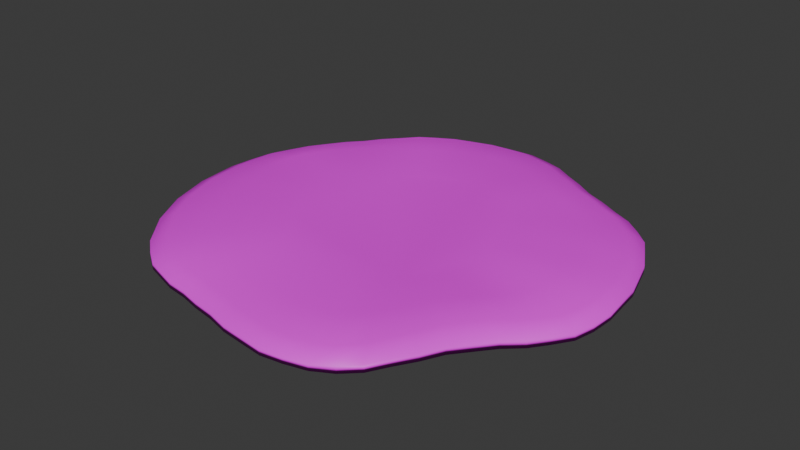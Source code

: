 # Source: dirty.blend  (saved by Blender 4.3.34; exported with 4.5.12 LTS)
import bpy
from mathutils import Matrix  # noqa: F401  (used for matrix-valued properties, if any)

bpy.ops.wm.read_factory_settings(use_empty=True)
scene = bpy.context.scene
scene.name = 'Scene'

# ---- collections
col_collection = bpy.data.collections.new('Collection'); scene.collection.children.link(col_collection)

# ---- images (referenced by path relative to the original .blend; pixels are not part of the script)
import os
ASSET_DIR = os.environ.get("B2B_ASSET_DIR", "")  # directory of the original .blend (textures are referenced by path, not embedded)
HERE = os.path.dirname(os.path.abspath(__file__))  # packed textures are extracted next to this script under _unpacked/

def load_image(name, relpath, width, height, colorspace="sRGB"):
    """Load a texture the original file referenced (path relative to the .blend, or extracted next to this script)."""
    p = next((c for c in (os.path.join(HERE, relpath), os.path.join(ASSET_DIR, relpath)) if relpath and os.path.exists(c)), "")
    if p:
        img = bpy.data.images.load(p, check_existing=True)
        img.name = name
    else:  # same state as the original file: an image datablock whose file is absent (Cycles renders it pink)
        img = bpy.data.images.new(name, width, height)
        img.source = "FILE"
        img.filepath = "//" + (relpath or name)
    img.colorspace_settings.name = colorspace
    return img
img_dirty_png = load_image('dirty.png', 'dirty.png', 1024, 1024, 'sRGB')

# ---- materials (node trees are filled in below, after node groups)
mat_material = bpy.data.materials.new('Material')
mat_material.alpha_threshold = 0.0
mat_material.roughness = 0.5
mat_material.line_color = (0.0, 0.0, 0.0, 1.0)

# ---- material node trees
mat_material.use_nodes = True; mat_material.node_tree.nodes.clear()
_N = mat_material.node_tree.nodes; _L = mat_material.node_tree.links
n0 = _N.new('ShaderNodeOutputMaterial'); n0.name = 'Material Output'; n0.location = (300, 300)
n1 = _N.new('ShaderNodeBsdfPrincipled'); n1.name = 'Principled BSDF'; n1.location = (10, 300)
n1.inputs[3].default_value = 1.45
n2 = _N.new('ShaderNodeTexImage'); n2.name = 'Image Texture'; n2.location = (-280, 280)
n2.image = img_dirty_png
_L.new(n1.outputs[0], n0.inputs[0])
_L.new(n2.outputs[0], n1.inputs[0])
n0.is_active_output = True

# ---- world
world_world = bpy.data.worlds.new('World'); scene.world = world_world
world_world.use_nodes = True; world_world.node_tree.nodes.clear()
_N = world_world.node_tree.nodes; _L = world_world.node_tree.links
n0 = _N.new('ShaderNodeOutputWorld'); n0.name = 'World Output'; n0.location = (300, 300)
n1 = _N.new('ShaderNodeBackground'); n1.name = 'Background'; n1.location = (10, 300)
n1.inputs[0].default_value = (0.05088, 0.05088, 0.05088, 1.0)
_L.new(n1.outputs[0], n0.inputs[0])
n0.is_active_output = True
world_world.color = (0.05088, 0.05088, 0.05088)
world_world.sun_shadow_jitter_overblur = 0.0

# ---- meshes
me_cylinder = bpy.data.meshes.new('Cylinder')
me_cylinder.from_pydata([(-2.733e-09, 0.4583, -0.3926), (-0.0006594, 0.9987, 1.006), (0.0894, 0.4495, -0.5892), (0.1777, 0.9472, 0.9664), (0.1754, 0.4234, -0.6809), (0.3443, 0.8499, 0.9266), (0.2546, 0.381, -0.6903), (0.5172, 0.7575, 0.9269), (0.324, 0.324, -0.6553), (0.6897, 0.6735, 0.9696), (0.381, 0.2546, -0.6238), (0.8308, 0.5543, 1.007), (0.4234, 0.1754, -0.5669), (0.9239, 0.3827, 1.0), (0.4495, 0.0894, -0.4859), (0.9808, 0.1951, 1.0), (0.4583, 2.059e-10, -0.3882), (1.0, 0.0, 1.041), (0.4495, -0.0894, -0.2616), (0.964, -0.1811, 1.229), (0.422, -0.1743, -0.1423), (0.8596, -0.3292, 1.235), (0.3782, -0.2522, -0.09151), (0.7401, -0.4796, 1.053), (0.3227, -0.3229, -0.1093), (0.6428, -0.6536, 0.9177), (0.2546, -0.381, -0.1792), (0.5388, -0.8175, 0.9967), (0.1754, -0.4234, -0.2925), (0.3827, -0.9239, 1.078), (0.0894, -0.4495, -0.4345), (0.1922, -0.9662, 1.038), (-0.0001992, -0.4572, -0.5805), (-0.01092, -0.9441, 1.023), (-0.08984, -0.4472, -0.695), (-0.2106, -0.9014, 1.02), (-0.1756, -0.4224, -0.7727), (-0.3936, -0.868, 1.012), (-0.2546, -0.381, -0.828), (-0.5584, -0.8169, 0.9917), (-0.324, -0.324, -0.8246), (-0.7071, -0.7071, 1.0), (-0.381, -0.2546, -0.8136), (-0.8315, -0.5556, 1.0), (-0.4234, -0.1754, -0.8099), (-0.9239, -0.3827, 1.0), (-0.4495, -0.0894, -0.8376), (-0.9808, -0.1951, 1.0), (-0.4583, 2.059e-10, -0.8184), (-1.0, 0.0, 1.0), (-0.4495, 0.0894, -0.7285), (-0.9698, 0.1868, 0.9302), (-0.4234, 0.1754, -0.5677), (-0.8774, 0.3477, 0.7851), (-0.381, 0.2546, -0.3564), (-0.7637, 0.5045, 0.6944), (-0.324, 0.324, -0.1424), (-0.6606, 0.6721, 0.7943), (-0.2546, 0.381, -0.01542), (-0.5446, 0.8232, 0.9452), (-0.1754, 0.4234, -0.03202), (-0.3827, 0.9239, 1.0), (-0.0894, 0.4495, -0.1636), (-0.1951, 0.9808, 1.0), (0.0447, 0.4539, -0.5021), (0.09053, 0.9769, 0.9943), (-0.001144, 0.9272, -0.01104), (0.1636, 0.8773, -0.03704), (0.1324, 0.4364, -0.6456), (0.2598, 0.8963, 0.9441), (0.3187, 0.7873, -0.1173), (0.215, 0.4022, -0.696), (0.4269, 0.7963, 0.9209), (0.4793, 0.7014, -0.1135), (0.2893, 0.3525, -0.672), (0.6023, 0.7133, 0.9457), (0.6394, 0.623, -0.02554), (0.3525, 0.2893, -0.6418), (0.7623, 0.6178, 0.9979), (0.7716, 0.5141, -0.001701), (0.4022, 0.215, -0.5979), (0.8777, 0.4691, 1.0), (0.8587, 0.3557, -0.02931), (0.4364, 0.1324, -0.5276), (0.9523, 0.2889, 1.0), (0.9115, 0.1813, -0.03489), (0.4539, 0.0447, -0.4366), (0.9904, 0.09755, 1.0), (0.9294, 2.988e-10, 0.04151), (0.4539, -0.0447, -0.3282), (0.988, -0.09556, 1.159), (0.8889, -0.1625, 0.1966), (0.4362, -0.1322, -0.1948), (0.9121, -0.2555, 1.255), (0.7865, -0.2957, 0.1179), (0.4, -0.2131, -0.1076), (0.7934, -0.399, 1.158), (0.6728, -0.4332, -0.1046), (0.3503, -0.2875, -0.09304), (0.685, -0.5612, 0.9597), (0.5851, -0.5972, -0.1738), (0.2891, -0.3524, -0.1383), (0.5911, -0.7359, 0.9267), (0.4937, -0.7539, -0.07415), (0.215, -0.4022, -0.2298), (0.4667, -0.8757, 1.084), (0.3557, -0.8587, 0.04434), (0.1324, -0.4364, -0.3596), (0.2885, -0.9503, 1.054), (0.1775, -0.8918, 0.02877), (0.04468, -0.4537, -0.5084), (0.09072, -0.9555, 1.027), (-0.01226, -0.8666, 0.03891), (-0.04504, -0.4521, -0.643), (-0.1119, -0.9171, 1.023), (-0.1983, -0.8246, 0.03652), (-0.1327, -0.4347, -0.7336), (-0.3032, -0.8791, 1.021), (-0.3679, -0.7959, 0.006925), (-0.215, -0.4021, -0.8083), (-0.4759, -0.8428, 1.002), (-0.5202, -0.7531, -0.03165), (-0.2893, -0.3525, -0.827), (-0.6317, -0.7672, 0.9916), (-0.6572, -0.6572, -0.0355), (-0.3525, -0.2893, -0.8193), (-0.7693, -0.6313, 1.0), (-0.7728, -0.5163, -0.0353), (-0.4022, -0.215, -0.8083), (-0.8777, -0.4691, 1.0), (-0.8587, -0.3557, -0.0353), (-0.4364, -0.1324, -0.8211), (-0.9523, -0.2889, 1.0), (-0.9115, -0.1813, -0.03496), (-0.4539, -0.0447, -0.8374), (-0.9904, -0.09755, 1.0), (-0.9294, 2.988e-10, -0.02658), (-0.4539, 0.0447, -0.7793), (-0.9893, 0.09675, 0.9806), (-0.8995, 0.1722, -0.1172), (-0.4364, 0.1324, -0.6551), (-0.9244, 0.2678, 0.8594), (-0.8133, 0.3215, -0.2652), (-0.4022, 0.215, -0.4634), (-0.816, 0.4227, 0.7179), (-0.7084, 0.4678, -0.2977), (-0.3525, 0.2893, -0.2431), (-0.7077, 0.5849, 0.7253), (-0.6118, 0.623, -0.1469), (-0.2893, 0.3525, -0.06221), (-0.6034, 0.7482, 0.8727), (-0.5043, 0.7637, -0.05795), (-0.215, 0.4022, -0.006986), (-0.4681, 0.8769, 0.9887), (-0.3557, 0.8587, -0.02442), (-0.1324, 0.4364, -0.08547), (-0.2889, 0.9523, 1.0), (-0.1813, 0.9115, -0.0353), (-0.0447, 0.4539, -0.2698), (-0.09755, 0.9904, 1.0), (-0.09066, 0.9205, -0.0353), (-0.2685, 0.8851, -0.03263), (-0.4343, 0.8144, -0.02646), (-0.5587, 0.6938, -0.09152), (-0.6563, 0.5426, -0.215), (-0.7571, 0.3918, -0.3186), (-0.857, 0.2474, -0.1929), (-0.9187, 0.08935, -0.05734), (-0.9205, -0.09066, -0.02916), (-0.8851, -0.2685, -0.0353), (-0.8157, -0.436, -0.0353), (-0.715, -0.5868, -0.0353), (-0.5877, -0.7103, -0.04003), (-0.444, -0.7747, -0.01311), (-0.2841, -0.8051, 0.02431), (-0.1063, -0.8405, 0.04529), (0.08264, -0.8795, 0.03321), (0.2676, -0.8804, 0.03349), (0.4306, -0.8112, 0.02249), (0.5396, -0.6758, -0.1444), (0.623, -0.5103, -0.1629), (0.7238, -0.3595, 0.005232), (0.838, -0.2293, 0.1821), (0.9151, -0.08618, 0.1521), (0.9205, 0.09066, -0.03266), (0.8851, 0.2685, -0.03129), (0.8157, 0.436, -0.02678), (0.7073, 0.5719, 0.003652), (0.5584, 0.6603, -0.06477), (0.3959, 0.7384, -0.1347), (0.2401, 0.8304, -0.07508), (0.08296, 0.9056, -0.008875), (0.138, 0.7276, -0.4502), (0.2699, 0.6624, -0.4842), (0.4019, 0.5919, -0.4328), (0.5288, 0.5187, -0.3498), (0.634, 0.4228, -0.3702), (0.7051, 0.2921, -0.4335), (0.7485, 0.1489, -0.4656), (0.7631, 4.477e-05, -0.3768), (0.7274, -0.1313, -0.2168), (0.6474, -0.2441, -0.2657), (0.5586, -0.3608, -0.404), (0.4819, -0.4917, -0.4246), (0.4029, -0.617, -0.3965), (0.292, -0.705, -0.366), (0.1453, -0.7303, -0.3689), (-0.009748, -0.7133, -0.3457), (-0.1617, -0.6829, -0.3794), (-0.3018, -0.6552, -0.4682), (-0.4276, -0.6163, -0.5302), (-0.5397, -0.5396, -0.5427), (-0.6346, -0.424, -0.5392), (-0.7051, -0.2921, -0.4877), (-0.7485, -0.1489, -0.466), (-0.7632, 1.643e-09, -0.5021), (-0.7415, 0.1436, -0.6547), (-0.6781, 0.2717, -0.7216), (-0.5971, 0.3957, -0.5686), (-0.5126, 0.5193, -0.3574), (-0.417, 0.6293, -0.2048), (-0.2921, 0.7051, -0.2055), (-0.1489, 0.7485, -0.3536), (-0.0006139, 0.762, -0.4382), (-0.07445, 0.7559, -0.4232), (-0.2205, 0.7268, -0.2645), (-0.3573, 0.6692, -0.1779), (-0.4653, 0.5747, -0.2559), (-0.5531, 0.4562, -0.4546), (-0.6358, 0.3324, -0.6583), (-0.7103, 0.2081, -0.7194), (-0.7551, 0.07386, -0.5702), (-0.7559, -0.07445, -0.4772), (-0.7268, -0.2205, -0.4671), (-0.6698, -0.358, -0.517), (-0.5871, -0.4818, -0.5416), (-0.4829, -0.5815, -0.542), (-0.3647, -0.636, -0.5071), (-0.2323, -0.6662, -0.4203), (-0.0863, -0.6952, -0.351), (0.06783, -0.722, -0.353), (0.2194, -0.7212, -0.3759), (0.3516, -0.6645, -0.3662), (0.4426, -0.5545, -0.4029), (0.5169, -0.4234, -0.4171), (0.5996, -0.2996, -0.3321), (0.6876, -0.1879, -0.2114), (0.7494, -0.06907, -0.2677), (0.7559, 0.07445, -0.464), (0.7268, 0.2205, -0.4435), (0.6698, 0.358, -0.4213), (0.5826, 0.4731, -0.3377), (0.4648, 0.5544, -0.3808), (0.3345, 0.6245, -0.4656), (0.2035, 0.6941, -0.4678), (0.0699, 0.7471, -0.4368), (-0.0006928, 0.9987, 0.507), (0.1775, 0.9468, 0.4669), (0.3439, 0.8492, 0.4137), (0.5168, 0.7568, 0.414), (0.6895, 0.6732, 0.4701), (0.8308, 0.5542, 0.509), (0.9239, 0.3827, 0.5), (0.9808, 0.1951, 0.5), (1.0, 0.0, 0.5431), (0.9631, -0.1804, 0.7263), (0.8576, -0.3276, 0.7174), (0.7374, -0.4774, 0.525), (0.6408, -0.652, 0.4016), (0.5379, -0.8168, 0.4899), (0.3827, -0.9239, 0.5777), (0.1921, -0.9655, 0.5408), (-0.01126, -0.9424, 0.5306), (-0.2111, -0.899, 0.5294), (-0.3939, -0.8663, 0.5199), (-0.5586, -0.8161, 0.4954), (-0.7071, -0.7071, 0.5), (-0.8315, -0.5556, 0.5), (-0.9239, -0.3827, 0.5), (-0.9808, -0.1951, 0.5), (-1.0, 0.0, 0.5), (-0.9696, 0.1867, 0.4382), (-0.8769, 0.3473, 0.2957), (-0.763, 0.504, 0.2067), (-0.6602, 0.6718, 0.3087), (-0.5444, 0.8231, 0.4528), (-0.3827, 0.9239, 0.5), (-0.1951, 0.9808, 0.5), (-0.09755, 0.9904, 0.5), (-0.2889, 0.9523, 0.5), (-0.468, 0.8768, 0.4915), (-0.6031, 0.748, 0.3845), (-0.7071, 0.5845, 0.2407), (-0.8155, 0.4223, 0.2275), (-0.9241, 0.2676, 0.3702), (-0.9893, 0.09671, 0.4839), (-0.9904, -0.09755, 0.5), (-0.9523, -0.2889, 0.5), (-0.8777, -0.4691, 0.5), (-0.7693, -0.6313, 0.5), (-0.6318, -0.767, 0.4932), (-0.4762, -0.8415, 0.5075), (-0.3036, -0.8769, 0.5296), (-0.1123, -0.915, 0.5312), (0.09048, -0.9542, 0.5322), (0.2884, -0.95, 0.5546), (0.4664, -0.8754, 0.5814), (0.5897, -0.7347, 0.4161), (0.6825, -0.5592, 0.4362), (0.7909, -0.397, 0.6319), (0.9107, -0.2543, 0.7456), (0.9877, -0.09531, 0.6603), (0.9904, 0.09755, 0.5), (0.9523, 0.2889, 0.5), (0.8777, 0.4691, 0.5), (0.7622, 0.6176, 0.5005), (0.602, 0.7127, 0.4405), (0.4265, 0.7954, 0.4024), (0.2595, 0.8958, 0.4389), (0.09042, 0.9766, 0.4969)], [], [(319, 65, 3, 257), (318, 69, 5, 258), (317, 72, 7, 259), (316, 75, 9, 260), (315, 78, 11, 261), (314, 81, 13, 262), (313, 84, 15, 263), (312, 87, 17, 264), (311, 90, 19, 265), (310, 93, 21, 266), (309, 96, 23, 267), (308, 99, 25, 268), (307, 102, 27, 269), (306, 105, 29, 270), (305, 108, 31, 271), (304, 111, 33, 272), (303, 114, 35, 273), (302, 117, 37, 274), (301, 120, 39, 275), (300, 123, 41, 276), (299, 126, 43, 277), (298, 129, 45, 278), (297, 132, 47, 279), (296, 135, 49, 280), (295, 138, 51, 281), (294, 141, 53, 282), (293, 144, 55, 283), (292, 147, 57, 284), (291, 150, 59, 285), (290, 153, 61, 286), (3, 65, 1, 159, 63, 156, 61, 153, 59, 150, 57, 147, 55, 144, 53, 141, 51, 138, 49, 135, 47, 132, 45, 129, 43, 126, 41, 123, 39, 120, 37, 117, 35, 114, 33, 111, 31, 108, 29, 105, 27, 102, 25, 99, 23, 96, 21, 93, 19, 90, 17, 87, 15, 84, 13, 81, 11, 78, 9, 75, 7, 72, 5, 69), (289, 156, 63, 287), (288, 159, 1, 256), (0, 64, 2, 68, 4, 71, 6, 74, 8, 77, 10, 80, 12, 83, 14, 86, 16, 89, 18, 92, 20, 95, 22, 98, 24, 101, 26, 104, 28, 107, 30, 110, 32, 113, 34, 116, 36, 119, 38, 122, 40, 125, 42, 128, 44, 131, 46, 134, 48, 137, 50, 140, 52, 143, 54, 146, 56, 149, 58, 152, 60, 155, 62, 158), (224, 160, 66, 223), (222, 157, 160, 224), (287, 63, 159, 288), (225, 161, 157, 222), (221, 154, 161, 225), (286, 61, 156, 289), (226, 162, 154, 221), (220, 151, 162, 226), (285, 59, 153, 290), (227, 163, 151, 220), (219, 148, 163, 227), (284, 57, 150, 291), (228, 164, 148, 219), (218, 145, 164, 228), (283, 55, 147, 292), (229, 165, 145, 218), (217, 142, 165, 229), (282, 53, 144, 293), (230, 166, 142, 217), (216, 139, 166, 230), (281, 51, 141, 294), (231, 167, 139, 216), (215, 136, 167, 231), (280, 49, 138, 295), (232, 168, 136, 215), (214, 133, 168, 232), (279, 47, 135, 296), (233, 169, 133, 214), (213, 130, 169, 233), (278, 45, 132, 297), (234, 170, 130, 213), (212, 127, 170, 234), (277, 43, 129, 298), (235, 171, 127, 212), (211, 124, 171, 235), (276, 41, 126, 299), (236, 172, 124, 211), (210, 121, 172, 236), (275, 39, 123, 300), (237, 173, 121, 210), (209, 118, 173, 237), (274, 37, 120, 301), (238, 174, 118, 209), (208, 115, 174, 238), (273, 35, 117, 302), (239, 175, 115, 208), (207, 112, 175, 239), (272, 33, 114, 303), (240, 176, 112, 207), (206, 109, 176, 240), (271, 31, 111, 304), (241, 177, 109, 206), (205, 106, 177, 241), (270, 29, 108, 305), (242, 178, 106, 205), (204, 103, 178, 242), (269, 27, 105, 306), (243, 179, 103, 204), (203, 100, 179, 243), (268, 25, 102, 307), (244, 180, 100, 203), (202, 97, 180, 244), (267, 23, 99, 308), (245, 181, 97, 202), (201, 94, 181, 245), (266, 21, 96, 309), (246, 182, 94, 201), (200, 91, 182, 246), (265, 19, 93, 310), (247, 183, 91, 200), (199, 88, 183, 247), (264, 17, 90, 311), (248, 184, 88, 199), (198, 85, 184, 248), (263, 15, 87, 312), (249, 185, 85, 198), (197, 82, 185, 249), (262, 13, 84, 313), (250, 186, 82, 197), (196, 79, 186, 250), (261, 11, 81, 314), (251, 187, 79, 196), (195, 76, 187, 251), (260, 9, 78, 315), (252, 188, 76, 195), (194, 73, 188, 252), (259, 7, 75, 316), (253, 189, 73, 194), (193, 70, 189, 253), (258, 5, 72, 317), (254, 190, 70, 193), (192, 67, 190, 254), (257, 3, 69, 318), (255, 191, 67, 192), (223, 66, 191, 255), (256, 1, 65, 319), (0, 223, 255, 64), (64, 255, 192, 2), (2, 192, 254, 68), (68, 254, 193, 4), (4, 193, 253, 71), (71, 253, 194, 6), (6, 194, 252, 74), (74, 252, 195, 8), (8, 195, 251, 77), (77, 251, 196, 10), (10, 196, 250, 80), (80, 250, 197, 12), (12, 197, 249, 83), (83, 249, 198, 14), (14, 198, 248, 86), (86, 248, 199, 16), (16, 199, 247, 89), (89, 247, 200, 18), (18, 200, 246, 92), (92, 246, 201, 20), (20, 201, 245, 95), (95, 245, 202, 22), (22, 202, 244, 98), (98, 244, 203, 24), (24, 203, 243, 101), (101, 243, 204, 26), (26, 204, 242, 104), (104, 242, 205, 28), (28, 205, 241, 107), (107, 241, 206, 30), (30, 206, 240, 110), (110, 240, 207, 32), (32, 207, 239, 113), (113, 239, 208, 34), (34, 208, 238, 116), (116, 238, 209, 36), (36, 209, 237, 119), (119, 237, 210, 38), (38, 210, 236, 122), (122, 236, 211, 40), (40, 211, 235, 125), (125, 235, 212, 42), (42, 212, 234, 128), (128, 234, 213, 44), (44, 213, 233, 131), (131, 233, 214, 46), (46, 214, 232, 134), (134, 232, 215, 48), (48, 215, 231, 137), (137, 231, 216, 50), (50, 216, 230, 140), (140, 230, 217, 52), (52, 217, 229, 143), (143, 229, 218, 54), (54, 218, 228, 146), (146, 228, 219, 56), (56, 219, 227, 149), (149, 227, 220, 58), (58, 220, 226, 152), (152, 226, 221, 60), (60, 221, 225, 155), (155, 225, 222, 62), (62, 222, 224, 158), (158, 224, 223, 0), (66, 256, 319, 191), (67, 257, 318, 190), (70, 258, 317, 189), (73, 259, 316, 188), (76, 260, 315, 187), (79, 261, 314, 186), (82, 262, 313, 185), (85, 263, 312, 184), (88, 264, 311, 183), (91, 265, 310, 182), (94, 266, 309, 181), (97, 267, 308, 180), (100, 268, 307, 179), (103, 269, 306, 178), (106, 270, 305, 177), (109, 271, 304, 176), (112, 272, 303, 175), (115, 273, 302, 174), (118, 274, 301, 173), (121, 275, 300, 172), (124, 276, 299, 171), (127, 277, 298, 170), (130, 278, 297, 169), (133, 279, 296, 168), (136, 280, 295, 167), (139, 281, 294, 166), (142, 282, 293, 165), (145, 283, 292, 164), (148, 284, 291, 163), (151, 285, 290, 162), (154, 286, 289, 161), (157, 287, 288, 160), (160, 288, 256, 66), (161, 289, 287, 157), (162, 290, 286, 154), (163, 291, 285, 151), (164, 292, 284, 148), (165, 293, 283, 145), (166, 294, 282, 142), (167, 295, 281, 139), (168, 296, 280, 136), (169, 297, 279, 133), (170, 298, 278, 130), (171, 299, 277, 127), (172, 300, 276, 124), (173, 301, 275, 121), (174, 302, 274, 118), (175, 303, 273, 115), (176, 304, 272, 112), (177, 305, 271, 109), (178, 306, 270, 106), (179, 307, 269, 103), (180, 308, 268, 100), (181, 309, 267, 97), (182, 310, 266, 94), (183, 311, 265, 91), (184, 312, 264, 88), (185, 313, 263, 85), (186, 314, 262, 82), (187, 315, 261, 79), (188, 316, 260, 76), (189, 317, 259, 73), (190, 318, 258, 70), (191, 319, 257, 67)])
me_cylinder.polygons.foreach_set('use_smooth', [True] * 258)
_uv = me_cylinder.uv_layers.new(name='UVMap')
_uv.uv.foreach_set('vector', [0.761, 0.9762, 0.761, 0.9763, 0.7782, 0.9703, 0.7781, 0.9703, 0.7943, 0.96, 0.7943, 0.9602, 0.811, 0.9509, 0.8109, 0.9507, 0.8271, 0.94, 0.8272, 0.9401, 0.845, 0.9324, 0.8449, 0.9322, 0.8616, 0.9234, 0.8617, 0.9235, 0.8789, 0.9156, 0.8789, 0.9155, 0.8931, 0.9044, 0.8932, 0.9044, 0.9067, 0.8917, 0.9066, 0.8917, 0.9159, 0.8746, 0.9159, 0.8746, 0.925, 0.8573, 0.925, 0.8573, 0.9306, 0.8386, 0.9306, 0.8386, 0.9361, 0.8198, 0.9361, 0.8198, 0.938, 0.8002, 0.938, 0.8002, 0.9399, 0.7807, 0.9399, 0.7807, 0.9375, 0.7616, 0.9376, 0.7616, 0.9328, 0.7445, 0.9327, 0.7446, 0.9224, 0.7298, 0.9226, 0.7296, 0.9123, 0.7148, 0.9119, 0.7151, 0.8988, 0.7012, 0.8993, 0.7008, 0.8888, 0.6847, 0.8883, 0.6852, 0.8775, 0.6688, 0.878, 0.6684, 0.8697, 0.6499, 0.8693, 0.6502, 0.8592, 0.6336, 0.8595, 0.6334, 0.8492, 0.6171, 0.849, 0.6172, 0.835, 0.6055, 0.835, 0.6054, 0.8185, 0.5958, 0.8185, 0.5958, 0.8, 0.5905, 0.8, 0.5905, 0.7811, 0.5873, 0.781, 0.5874, 0.761, 0.5897, 0.7611, 0.5894, 0.7411, 0.5917, 0.741, 0.5921, 0.7212, 0.5976, 0.7212, 0.5971, 0.7018, 0.6003, 0.7017, 0.6007, 0.6835, 0.6052, 0.6836, 0.6047, 0.6658, 0.607, 0.6658, 0.6073, 0.6496, 0.6123, 0.6496, 0.612, 0.6334, 0.6172, 0.6334, 0.6173, 0.619, 0.6272, 0.619, 0.6271, 0.6042, 0.6392, 0.6042, 0.6392, 0.5919, 0.6543, 0.5919, 0.6543, 0.5797, 0.6695, 0.5797, 0.6695, 0.5706, 0.6868, 0.5706, 0.6868, 0.5615, 0.7041, 0.5615, 0.7041, 0.5559, 0.7229, 0.5559, 0.7229, 0.5503, 0.7417, 0.5503, 0.7417, 0.5484, 0.7612, 0.5484, 0.7612, 0.5466, 0.7807, 0.5466, 0.7807, 0.5487, 0.8001, 0.5487, 0.8001, 0.5525, 0.8181, 0.5525, 0.8181, 0.5615, 0.8343, 0.5614, 0.8343, 0.5707, 0.8503, 0.5708, 0.8503, 0.5829, 0.8653, 0.5827, 0.8653, 0.593, 0.8817, 0.5932, 0.8816, 0.6042, 0.8977, 0.6041, 0.8978, 0.6133, 0.9153, 0.6134, 0.9152, 0.6246, 0.9305, 0.6246, 0.9305, 0.6361, 0.9455, 0.6362, 0.9455, 0.6512, 0.9563, 0.6512, 0.9563, 0.668, 0.9657, 0.668, 0.9657, 0.7782, 0.9703, 0.761, 0.9763, 0.7431, 0.9807, 0.7241, 0.979, 0.7049, 0.9771, 0.6864, 0.9714, 0.668, 0.9657, 0.6512, 0.9563, 0.6361, 0.9455, 0.6246, 0.9305, 0.6133, 0.9153, 0.6041, 0.8978, 0.593, 0.8817, 0.5827, 0.8653, 0.5707, 0.8503, 0.5614, 0.8343, 0.5525, 0.8181, 0.5487, 0.8001, 0.5466, 0.7807, 0.5484, 0.7612, 0.5503, 0.7417, 0.5559, 0.7229, 0.5615, 0.7041, 0.5706, 0.6868, 0.5797, 0.6695, 0.5919, 0.6543, 0.6042, 0.6392, 0.619, 0.6271, 0.6334, 0.6172, 0.6496, 0.612, 0.6658, 0.607, 0.6836, 0.6047, 0.7018, 0.6003, 0.7212, 0.5971, 0.7411, 0.5917, 0.7611, 0.5894, 0.7811, 0.5873, 0.8, 0.5905, 0.8185, 0.5958, 0.835, 0.6054, 0.8492, 0.6171, 0.8595, 0.6334, 0.8697, 0.6499, 0.878, 0.6684, 0.8888, 0.6847, 0.8993, 0.7008, 0.9123, 0.7148, 0.9226, 0.7296, 0.9328, 0.7445, 0.9376, 0.7616, 0.9399, 0.7807, 0.938, 0.8002, 0.9361, 0.8198, 0.9306, 0.8386, 0.925, 0.8573, 0.9159, 0.8746, 0.9067, 0.8917, 0.8932, 0.9044, 0.8789, 0.9156, 0.8617, 0.9235, 0.845, 0.9324, 0.8272, 0.9401, 0.811, 0.9509, 0.7943, 0.9602, 0.6864, 0.9714, 0.6864, 0.9714, 0.7049, 0.9771, 0.7049, 0.9771, 0.7241, 0.979, 0.7241, 0.979, 0.7431, 0.9807, 0.7431, 0.9806, 0.7432, 0.8725, 0.752, 0.8716, 0.7608, 0.8707, 0.7693, 0.8681, 0.7777, 0.8655, 0.7855, 0.8612, 0.7933, 0.857, 0.8001, 0.8513, 0.807, 0.8456, 0.8126, 0.8386, 0.8182, 0.8317, 0.8224, 0.8238, 0.8265, 0.8158, 0.8291, 0.8072, 0.8316, 0.7986, 0.8325, 0.7897, 0.8334, 0.7807, 0.8325, 0.7718, 0.8316, 0.7628, 0.829, 0.7543, 0.8263, 0.7458, 0.8219, 0.7381, 0.8176, 0.7302, 0.8121, 0.7232, 0.8067, 0.7161, 0.8001, 0.7102, 0.7933, 0.7044, 0.7855, 0.7002, 0.7777, 0.696, 0.7693, 0.6934, 0.7608, 0.6907, 0.752, 0.6899, 0.7432, 0.6892, 0.7344, 0.6902, 0.7256, 0.6912, 0.7171, 0.6937, 0.7087, 0.6962, 0.701, 0.7002, 0.6932, 0.7044, 0.6863, 0.7101, 0.6795, 0.7158, 0.6739, 0.7228, 0.6683, 0.7298, 0.6641, 0.7377, 0.66, 0.7456, 0.6574, 0.7542, 0.6548, 0.7628, 0.654, 0.7718, 0.6531, 0.7807, 0.654, 0.7897, 0.6548, 0.7986, 0.6574, 0.8072, 0.66, 0.8158, 0.6641, 0.8238, 0.6683, 0.8317, 0.6739, 0.8386, 0.6795, 0.8456, 0.6863, 0.8513, 0.6932, 0.857, 0.701, 0.8612, 0.7088, 0.8655, 0.7172, 0.8681, 0.7257, 0.8707, 0.7345, 0.8716, 0.7286, 0.932, 0.7254, 0.965, 0.743, 0.9663, 0.7431, 0.9333, 0.714, 0.9306, 0.7076, 0.9632, 0.7254, 0.965, 0.7286, 0.932, 0.7049, 0.9771, 0.7049, 0.9771, 0.7241, 0.979, 0.7241, 0.979, 0.6999, 0.9262, 0.6904, 0.9579, 0.7076, 0.9632, 0.714, 0.9306, 0.6858, 0.9219, 0.6733, 0.9526, 0.6904, 0.9579, 0.6999, 0.9262, 0.668, 0.9657, 0.668, 0.9657, 0.6864, 0.9714, 0.6864, 0.9714, 0.673, 0.9147, 0.6578, 0.9438, 0.6733, 0.9526, 0.6858, 0.9219, 0.6612, 0.9067, 0.6441, 0.9336, 0.6578, 0.9438, 0.673, 0.9147, 0.6362, 0.9455, 0.6361, 0.9455, 0.6512, 0.9563, 0.6512, 0.9563, 0.6517, 0.8958, 0.6334, 0.9196, 0.6441, 0.9336, 0.6612, 0.9067, 0.6424, 0.8847, 0.6229, 0.9054, 0.6334, 0.9196, 0.6517, 0.8958, 0.6134, 0.9152, 0.6133, 0.9153, 0.6246, 0.9305, 0.6246, 0.9305, 0.6345, 0.872, 0.6142, 0.8893, 0.6229, 0.9054, 0.6424, 0.8847, 0.6258, 0.8599, 0.6039, 0.8744, 0.6142, 0.8893, 0.6345, 0.872, 0.5932, 0.8816, 0.593, 0.8817, 0.6041, 0.8978, 0.6042, 0.8977, 0.6182, 0.8473, 0.5943, 0.8592, 0.6039, 0.8744, 0.6258, 0.8599, 0.6099, 0.8351, 0.5833, 0.8451, 0.5943, 0.8592, 0.6182, 0.8473, 0.5708, 0.8503, 0.5707, 0.8503, 0.5827, 0.8653, 0.5829, 0.8653, 0.6035, 0.8224, 0.5747, 0.8302, 0.5833, 0.8451, 0.6099, 0.8351, 0.5974, 0.8095, 0.5663, 0.8152, 0.5747, 0.8302, 0.6035, 0.8224, 0.5525, 0.8181, 0.5525, 0.8181, 0.5614, 0.8343, 0.5615, 0.8343, 0.5947, 0.7955, 0.5625, 0.7986, 0.5663, 0.8152, 0.5974, 0.8095, 0.5931, 0.7807, 0.5604, 0.7807, 0.5625, 0.7986, 0.5947, 0.7955, 0.5466, 0.7807, 0.5466, 0.7807, 0.5487, 0.8001, 0.5487, 0.8001, 0.5946, 0.7658, 0.5622, 0.7626, 0.5604, 0.7807, 0.5931, 0.7807, 0.596, 0.7509, 0.564, 0.7444, 0.5622, 0.7626, 0.5946, 0.7658, 0.5503, 0.7417, 0.5503, 0.7417, 0.5484, 0.7612, 0.5484, 0.7612, 0.6003, 0.7366, 0.5692, 0.727, 0.564, 0.7444, 0.596, 0.7509, 0.6046, 0.7223, 0.5744, 0.7095, 0.5692, 0.727, 0.6003, 0.7366, 0.5615, 0.7041, 0.5615, 0.7041, 0.5559, 0.7229, 0.5559, 0.7229, 0.6115, 0.709, 0.5828, 0.6934, 0.5744, 0.7095, 0.6046, 0.7223, 0.6184, 0.6958, 0.5913, 0.6774, 0.5828, 0.6934, 0.6115, 0.709, 0.5797, 0.6695, 0.5797, 0.6695, 0.5706, 0.6868, 0.5706, 0.6868, 0.6278, 0.6843, 0.6026, 0.6633, 0.5913, 0.6774, 0.6184, 0.6958, 0.6371, 0.6727, 0.614, 0.6492, 0.6026, 0.6633, 0.6278, 0.6843, 0.6042, 0.6392, 0.6042, 0.6392, 0.5919, 0.6543, 0.5919, 0.6543, 0.6483, 0.6643, 0.6277, 0.6385, 0.614, 0.6492, 0.6371, 0.6727, 0.6591, 0.6573, 0.6409, 0.63, 0.6277, 0.6385, 0.6483, 0.6643, 0.6334, 0.6173, 0.6334, 0.6172, 0.619, 0.6271, 0.619, 0.6272, 0.6715, 0.6534, 0.6559, 0.6256, 0.6409, 0.63, 0.6591, 0.6573, 0.6839, 0.6495, 0.6709, 0.6214, 0.6559, 0.6256, 0.6715, 0.6534, 0.6658, 0.6073, 0.6658, 0.607, 0.6496, 0.612, 0.6496, 0.6123, 0.6975, 0.6474, 0.6874, 0.6195, 0.6709, 0.6214, 0.6839, 0.6495, 0.7114, 0.644, 0.7042, 0.6156, 0.6874, 0.6195, 0.6975, 0.6474, 0.7017, 0.6007, 0.7018, 0.6003, 0.6836, 0.6047, 0.6835, 0.6052, 0.7263, 0.6415, 0.7223, 0.6125, 0.7042, 0.6156, 0.7114, 0.644, 0.7413, 0.6379, 0.7408, 0.6072, 0.7223, 0.6125, 0.7263, 0.6415, 0.741, 0.5921, 0.7411, 0.5917, 0.7212, 0.5971, 0.7212, 0.5976, 0.7566, 0.6362, 0.7595, 0.6047, 0.7408, 0.6072, 0.7413, 0.6379, 0.7718, 0.6345, 0.7781, 0.6022, 0.7595, 0.6047, 0.7566, 0.6362, 0.781, 0.5874, 0.7811, 0.5873, 0.7611, 0.5894, 0.761, 0.5897, 0.7864, 0.6363, 0.7959, 0.6045, 0.7781, 0.6022, 0.7718, 0.6345, 0.8007, 0.6396, 0.8132, 0.6088, 0.7959, 0.6045, 0.7864, 0.6363, 0.8185, 0.5958, 0.8185, 0.5958, 0.8, 0.5905, 0.8, 0.5905, 0.8124, 0.6477, 0.8279, 0.6183, 0.8132, 0.6088, 0.8007, 0.6396, 0.8225, 0.6572, 0.8403, 0.6298, 0.8279, 0.6183, 0.8124, 0.6477, 0.849, 0.6172, 0.8492, 0.6171, 0.835, 0.6054, 0.835, 0.6055, 0.8303, 0.6697, 0.8494, 0.6454, 0.8403, 0.6298, 0.8225, 0.6572, 0.838, 0.6823, 0.8583, 0.6612, 0.8494, 0.6454, 0.8303, 0.6697, 0.8693, 0.6502, 0.8697, 0.6499, 0.8595, 0.6334, 0.8592, 0.6336, 0.8449, 0.696, 0.8658, 0.6786, 0.8583, 0.6612, 0.838, 0.6823, 0.8531, 0.7085, 0.8756, 0.694, 0.8658, 0.6786, 0.8449, 0.696, 0.8883, 0.6852, 0.8888, 0.6847, 0.878, 0.6684, 0.8775, 0.6688, 0.8612, 0.7207, 0.8856, 0.7087, 0.8756, 0.694, 0.8531, 0.7085, 0.8706, 0.7319, 0.8979, 0.7215, 0.8856, 0.7087, 0.8612, 0.7207, 0.9119, 0.7151, 0.9123, 0.7148, 0.8993, 0.7008, 0.8988, 0.7012, 0.8785, 0.7431, 0.9081, 0.7348, 0.8979, 0.7215, 0.8706, 0.7319, 0.8863, 0.7544, 0.9181, 0.7482, 0.9081, 0.7348, 0.8785, 0.7431, 0.9327, 0.7446, 0.9328, 0.7445, 0.9226, 0.7296, 0.9224, 0.7298, 0.8906, 0.7669, 0.9232, 0.7635, 0.9181, 0.7482, 0.8863, 0.7544, 0.8933, 0.7807, 0.926, 0.7807, 0.9232, 0.7635, 0.8906, 0.7669, 0.9399, 0.7807, 0.9399, 0.7807, 0.9376, 0.7616, 0.9375, 0.7616, 0.8919, 0.7956, 0.9243, 0.7989, 0.926, 0.7807, 0.8933, 0.7807, 0.8905, 0.8105, 0.9225, 0.817, 0.9243, 0.7989, 0.8919, 0.7956, 0.9361, 0.8198, 0.9361, 0.8198, 0.938, 0.8002, 0.938, 0.8002, 0.8862, 0.8249, 0.9173, 0.8345, 0.9225, 0.817, 0.8905, 0.8105, 0.8819, 0.8392, 0.9121, 0.8519, 0.9173, 0.8345, 0.8862, 0.8249, 0.925, 0.8573, 0.925, 0.8573, 0.9306, 0.8386, 0.9306, 0.8386, 0.875, 0.8524, 0.9037, 0.868, 0.9121, 0.8519, 0.8819, 0.8392, 0.8679, 0.8654, 0.895, 0.8836, 0.9037, 0.868, 0.875, 0.8524, 0.9066, 0.8917, 0.9067, 0.8917, 0.9159, 0.8746, 0.9159, 0.8746, 0.8578, 0.8754, 0.8824, 0.8952, 0.895, 0.8836, 0.8679, 0.8654, 0.8472, 0.8846, 0.869, 0.9054, 0.8824, 0.8952, 0.8578, 0.8754, 0.8789, 0.9155, 0.8789, 0.9156, 0.8932, 0.9044, 0.8931, 0.9044, 0.8347, 0.8917, 0.8531, 0.9129, 0.869, 0.9054, 0.8472, 0.8846, 0.8223, 0.8992, 0.8375, 0.9211, 0.8531, 0.9129, 0.8347, 0.8917, 0.8449, 0.9322, 0.845, 0.9324, 0.8617, 0.9235, 0.8616, 0.9234, 0.809, 0.9057, 0.8211, 0.9285, 0.8375, 0.9211, 0.8223, 0.8992, 0.7963, 0.9133, 0.8059, 0.9383, 0.8211, 0.9285, 0.809, 0.9057, 0.8109, 0.9507, 0.811, 0.9509, 0.8272, 0.9401, 0.8271, 0.94, 0.7833, 0.9197, 0.7905, 0.947, 0.8059, 0.9383, 0.7963, 0.9133, 0.7704, 0.9264, 0.7754, 0.9564, 0.7905, 0.947, 0.7833, 0.9197, 0.7781, 0.9703, 0.7782, 0.9703, 0.7943, 0.9602, 0.7943, 0.96, 0.757, 0.9303, 0.7596, 0.962, 0.7754, 0.9564, 0.7704, 0.9264, 0.7431, 0.9333, 0.743, 0.9663, 0.7596, 0.962, 0.757, 0.9303, 0.7431, 0.9806, 0.7431, 0.9807, 0.761, 0.9763, 0.761, 0.9762, 0.7432, 0.8725, 0.7431, 0.9333, 0.757, 0.9303, 0.752, 0.8716, 0.752, 0.8716, 0.757, 0.9303, 0.7704, 0.9264, 0.7608, 0.8707, 0.7608, 0.8707, 0.7704, 0.9264, 0.7833, 0.9197, 0.7693, 0.8681, 0.7693, 0.8681, 0.7833, 0.9197, 0.7963, 0.9133, 0.7777, 0.8655, 0.7777, 0.8655, 0.7963, 0.9133, 0.809, 0.9057, 0.7855, 0.8612, 0.7855, 0.8612, 0.809, 0.9057, 0.8223, 0.8992, 0.7933, 0.857, 0.7933, 0.857, 0.8223, 0.8992, 0.8347, 0.8917, 0.8001, 0.8513, 0.8001, 0.8513, 0.8347, 0.8917, 0.8472, 0.8846, 0.807, 0.8456, 0.807, 0.8456, 0.8472, 0.8846, 0.8578, 0.8754, 0.8126, 0.8386, 0.8126, 0.8386, 0.8578, 0.8754, 0.8679, 0.8654, 0.8182, 0.8317, 0.8182, 0.8317, 0.8679, 0.8654, 0.875, 0.8524, 0.8224, 0.8238, 0.8224, 0.8238, 0.875, 0.8524, 0.8819, 0.8392, 0.8265, 0.8158, 0.8265, 0.8158, 0.8819, 0.8392, 0.8862, 0.8249, 0.8291, 0.8072, 0.8291, 0.8072, 0.8862, 0.8249, 0.8905, 0.8105, 0.8316, 0.7986, 0.8316, 0.7986, 0.8905, 0.8105, 0.8919, 0.7956, 0.8325, 0.7897, 0.8325, 0.7897, 0.8919, 0.7956, 0.8933, 0.7807, 0.8334, 0.7807, 0.8334, 0.7807, 0.8933, 0.7807, 0.8906, 0.7669, 0.8325, 0.7718, 0.8325, 0.7718, 0.8906, 0.7669, 0.8863, 0.7544, 0.8316, 0.7628, 0.8316, 0.7628, 0.8863, 0.7544, 0.8785, 0.7431, 0.829, 0.7543, 0.829, 0.7543, 0.8785, 0.7431, 0.8706, 0.7319, 0.8263, 0.7458, 0.8263, 0.7458, 0.8706, 0.7319, 0.8612, 0.7207, 0.8219, 0.7381, 0.8219, 0.7381, 0.8612, 0.7207, 0.8531, 0.7085, 0.8176, 0.7302, 0.8176, 0.7302, 0.8531, 0.7085, 0.8449, 0.696, 0.8121, 0.7232, 0.8121, 0.7232, 0.8449, 0.696, 0.838, 0.6823, 0.8067, 0.7161, 0.8067, 0.7161, 0.838, 0.6823, 0.8303, 0.6697, 0.8001, 0.7102, 0.8001, 0.7102, 0.8303, 0.6697, 0.8225, 0.6572, 0.7933, 0.7044, 0.7933, 0.7044, 0.8225, 0.6572, 0.8124, 0.6477, 0.7855, 0.7002, 0.7855, 0.7002, 0.8124, 0.6477, 0.8007, 0.6396, 0.7777, 0.696, 0.7777, 0.696, 0.8007, 0.6396, 0.7864, 0.6363, 0.7693, 0.6934, 0.7693, 0.6934, 0.7864, 0.6363, 0.7718, 0.6345, 0.7608, 0.6907, 0.7608, 0.6907, 0.7718, 0.6345, 0.7566, 0.6362, 0.752, 0.6899, 0.752, 0.6899, 0.7566, 0.6362, 0.7413, 0.6379, 0.7432, 0.6892, 0.7432, 0.6892, 0.7413, 0.6379, 0.7263, 0.6415, 0.7344, 0.6902, 0.7344, 0.6902, 0.7263, 0.6415, 0.7114, 0.644, 0.7256, 0.6912, 0.7256, 0.6912, 0.7114, 0.644, 0.6975, 0.6474, 0.7171, 0.6937, 0.7171, 0.6937, 0.6975, 0.6474, 0.6839, 0.6495, 0.7087, 0.6962, 0.7087, 0.6962, 0.6839, 0.6495, 0.6715, 0.6534, 0.701, 0.7002, 0.701, 0.7002, 0.6715, 0.6534, 0.6591, 0.6573, 0.6932, 0.7044, 0.6932, 0.7044, 0.6591, 0.6573, 0.6483, 0.6643, 0.6863, 0.7101, 0.6863, 0.7101, 0.6483, 0.6643, 0.6371, 0.6727, 0.6795, 0.7158, 0.6795, 0.7158, 0.6371, 0.6727, 0.6278, 0.6843, 0.6739, 0.7228, 0.6739, 0.7228, 0.6278, 0.6843, 0.6184, 0.6958, 0.6683, 0.7298, 0.6683, 0.7298, 0.6184, 0.6958, 0.6115, 0.709, 0.6641, 0.7377, 0.6641, 0.7377, 0.6115, 0.709, 0.6046, 0.7223, 0.66, 0.7456, 0.66, 0.7456, 0.6046, 0.7223, 0.6003, 0.7366, 0.6574, 0.7542, 0.6574, 0.7542, 0.6003, 0.7366, 0.596, 0.7509, 0.6548, 0.7628, 0.6548, 0.7628, 0.596, 0.7509, 0.5946, 0.7658, 0.654, 0.7718, 0.654, 0.7718, 0.5946, 0.7658, 0.5931, 0.7807, 0.6531, 0.7807, 0.6531, 0.7807, 0.5931, 0.7807, 0.5947, 0.7955, 0.654, 0.7897, 0.654, 0.7897, 0.5947, 0.7955, 0.5974, 0.8095, 0.6548, 0.7986, 0.6548, 0.7986, 0.5974, 0.8095, 0.6035, 0.8224, 0.6574, 0.8072, 0.6574, 0.8072, 0.6035, 0.8224, 0.6099, 0.8351, 0.66, 0.8158, 0.66, 0.8158, 0.6099, 0.8351, 0.6182, 0.8473, 0.6641, 0.8238, 0.6641, 0.8238, 0.6182, 0.8473, 0.6258, 0.8599, 0.6683, 0.8317, 0.6683, 0.8317, 0.6258, 0.8599, 0.6345, 0.872, 0.6739, 0.8386, 0.6739, 0.8386, 0.6345, 0.872, 0.6424, 0.8847, 0.6795, 0.8456, 0.6795, 0.8456, 0.6424, 0.8847, 0.6517, 0.8958, 0.6863, 0.8513, 0.6863, 0.8513, 0.6517, 0.8958, 0.6612, 0.9067, 0.6932, 0.857, 0.6932, 0.857, 0.6612, 0.9067, 0.673, 0.9147, 0.701, 0.8612, 0.701, 0.8612, 0.673, 0.9147, 0.6858, 0.9219, 0.7088, 0.8655, 0.7088, 0.8655, 0.6858, 0.9219, 0.6999, 0.9262, 0.7172, 0.8681, 0.7172, 0.8681, 0.6999, 0.9262, 0.714, 0.9306, 0.7257, 0.8707, 0.7257, 0.8707, 0.714, 0.9306, 0.7286, 0.932, 0.7345, 0.8716, 0.7345, 0.8716, 0.7286, 0.932, 0.7431, 0.9333, 0.7432, 0.8725, 0.743, 0.9663, 0.7431, 0.9806, 0.761, 0.9762, 0.7596, 0.962, 0.7754, 0.9564, 0.7781, 0.9703, 0.7943, 0.96, 0.7905, 0.947, 0.8059, 0.9383, 0.8109, 0.9507, 0.8271, 0.94, 0.8211, 0.9285, 0.8375, 0.9211, 0.8449, 0.9322, 0.8616, 0.9234, 0.8531, 0.9129, 0.869, 0.9054, 0.8789, 0.9155, 0.8931, 0.9044, 0.8824, 0.8952, 0.895, 0.8836, 0.9066, 0.8917, 0.9159, 0.8746, 0.9037, 0.868, 0.9121, 0.8519, 0.925, 0.8573, 0.9306, 0.8386, 0.9173, 0.8345, 0.9225, 0.817, 0.9361, 0.8198, 0.938, 0.8002, 0.9243, 0.7989, 0.926, 0.7807, 0.9399, 0.7807, 0.9375, 0.7616, 0.9232, 0.7635, 0.9181, 0.7482, 0.9327, 0.7446, 0.9224, 0.7298, 0.9081, 0.7348, 0.8979, 0.7215, 0.9119, 0.7151, 0.8988, 0.7012, 0.8856, 0.7087, 0.8756, 0.694, 0.8883, 0.6852, 0.8775, 0.6688, 0.8658, 0.6786, 0.8583, 0.6612, 0.8693, 0.6502, 0.8592, 0.6336, 0.8494, 0.6454, 0.8403, 0.6298, 0.849, 0.6172, 0.835, 0.6055, 0.8279, 0.6183, 0.8132, 0.6088, 0.8185, 0.5958, 0.8, 0.5905, 0.7959, 0.6045, 0.7781, 0.6022, 0.781, 0.5874, 0.761, 0.5897, 0.7595, 0.6047, 0.7408, 0.6072, 0.741, 0.5921, 0.7212, 0.5976, 0.7223, 0.6125, 0.7042, 0.6156, 0.7017, 0.6007, 0.6835, 0.6052, 0.6874, 0.6195, 0.6709, 0.6214, 0.6658, 0.6073, 0.6496, 0.6123, 0.6559, 0.6256, 0.6409, 0.63, 0.6334, 0.6173, 0.619, 0.6272, 0.6277, 0.6385, 0.614, 0.6492, 0.6042, 0.6392, 0.5919, 0.6543, 0.6026, 0.6633, 0.5913, 0.6774, 0.5797, 0.6695, 0.5706, 0.6868, 0.5828, 0.6934, 0.5744, 0.7095, 0.5615, 0.7041, 0.5559, 0.7229, 0.5692, 0.727, 0.564, 0.7444, 0.5503, 0.7417, 0.5484, 0.7612, 0.5622, 0.7626, 0.5604, 0.7807, 0.5466, 0.7807, 0.5487, 0.8001, 0.5625, 0.7986, 0.5663, 0.8152, 0.5525, 0.8181, 0.5615, 0.8343, 0.5747, 0.8302, 0.5833, 0.8451, 0.5708, 0.8503, 0.5829, 0.8653, 0.5943, 0.8592, 0.6039, 0.8744, 0.5932, 0.8816, 0.6042, 0.8977, 0.6142, 0.8893, 0.6229, 0.9054, 0.6134, 0.9152, 0.6246, 0.9305, 0.6334, 0.9196, 0.6441, 0.9336, 0.6362, 0.9455, 0.6512, 0.9563, 0.6578, 0.9438, 0.6733, 0.9526, 0.668, 0.9657, 0.6864, 0.9714, 0.6904, 0.9579, 0.7076, 0.9632, 0.7049, 0.9771, 0.7241, 0.979, 0.7254, 0.965, 0.7254, 0.965, 0.7241, 0.979, 0.7431, 0.9806, 0.743, 0.9663, 0.6904, 0.9579, 0.6864, 0.9714, 0.7049, 0.9771, 0.7076, 0.9632, 0.6578, 0.9438, 0.6512, 0.9563, 0.668, 0.9657, 0.6733, 0.9526, 0.6334, 0.9196, 0.6246, 0.9305, 0.6362, 0.9455, 0.6441, 0.9336, 0.6142, 0.8893, 0.6042, 0.8977, 0.6134, 0.9152, 0.6229, 0.9054, 0.5943, 0.8592, 0.5829, 0.8653, 0.5932, 0.8816, 0.6039, 0.8744, 0.5747, 0.8302, 0.5615, 0.8343, 0.5708, 0.8503, 0.5833, 0.8451, 0.5625, 0.7986, 0.5487, 0.8001, 0.5525, 0.8181, 0.5663, 0.8152, 0.5622, 0.7626, 0.5484, 0.7612, 0.5466, 0.7807, 0.5604, 0.7807, 0.5692, 0.727, 0.5559, 0.7229, 0.5503, 0.7417, 0.564, 0.7444, 0.5828, 0.6934, 0.5706, 0.6868, 0.5615, 0.7041, 0.5744, 0.7095, 0.6026, 0.6633, 0.5919, 0.6543, 0.5797, 0.6695, 0.5913, 0.6774, 0.6277, 0.6385, 0.619, 0.6272, 0.6042, 0.6392, 0.614, 0.6492, 0.6559, 0.6256, 0.6496, 0.6123, 0.6334, 0.6173, 0.6409, 0.63, 0.6874, 0.6195, 0.6835, 0.6052, 0.6658, 0.6073, 0.6709, 0.6214, 0.7223, 0.6125, 0.7212, 0.5976, 0.7017, 0.6007, 0.7042, 0.6156, 0.7595, 0.6047, 0.761, 0.5897, 0.741, 0.5921, 0.7408, 0.6072, 0.7959, 0.6045, 0.8, 0.5905, 0.781, 0.5874, 0.7781, 0.6022, 0.8279, 0.6183, 0.835, 0.6055, 0.8185, 0.5958, 0.8132, 0.6088, 0.8494, 0.6454, 0.8592, 0.6336, 0.849, 0.6172, 0.8403, 0.6298, 0.8658, 0.6786, 0.8775, 0.6688, 0.8693, 0.6502, 0.8583, 0.6612, 0.8856, 0.7087, 0.8988, 0.7012, 0.8883, 0.6852, 0.8756, 0.694, 0.9081, 0.7348, 0.9224, 0.7298, 0.9119, 0.7151, 0.8979, 0.7215, 0.9232, 0.7635, 0.9375, 0.7616, 0.9327, 0.7446, 0.9181, 0.7482, 0.9243, 0.7989, 0.938, 0.8002, 0.9399, 0.7807, 0.926, 0.7807, 0.9173, 0.8345, 0.9306, 0.8386, 0.9361, 0.8198, 0.9225, 0.817, 0.9037, 0.868, 0.9159, 0.8746, 0.925, 0.8573, 0.9121, 0.8519, 0.8824, 0.8952, 0.8931, 0.9044, 0.9066, 0.8917, 0.895, 0.8836, 0.8531, 0.9129, 0.8616, 0.9234, 0.8789, 0.9155, 0.869, 0.9054, 0.8211, 0.9285, 0.8271, 0.94, 0.8449, 0.9322, 0.8375, 0.9211, 0.7905, 0.947, 0.7943, 0.96, 0.8109, 0.9507, 0.8059, 0.9383, 0.7596, 0.962, 0.761, 0.9762, 0.7781, 0.9703, 0.7754, 0.9564])
me_cylinder.materials.append(mat_material)
me_cylinder.update()

# ---- objects
ob_cylinder = bpy.data.objects.new('Cylinder', me_cylinder)

# ---- transforms, parenting, visibility, modifiers, constraints
ob_cylinder.location = (0.0, 0.0, 0.0)
ob_cylinder.scale = (1.907, 1.907, -0.1183)

# ---- collection membership
col_collection.objects.link(ob_cylinder)

# ---- scene / render settings (as saved in the file)
scene.frame_start = 1; scene.frame_end = 250; scene.frame_set(1)
scene.render.engine = 'BLENDER_EEVEE_NEXT'
bpy.context.view_layer.update()

# ---- added for rendering (the .blend has no active camera and no usable light): camera, sun
cam_auto = bpy.data.cameras.new('AutoCamera')
cam_auto.lens = 50.0
cam_auto.sensor_width = 36.0
cam_auto.clip_end = 1000.0
ob_auto_camera = bpy.data.objects.new('AutoCamera', cam_auto)
scene.collection.objects.link(ob_auto_camera)
ob_auto_camera.location = (4.95202, -5.91142, 3.93695)
ob_auto_camera.rotation_euler = (1.09748, -7.21219e-08, 0.694738)
scene.camera = ob_auto_camera
light_auto_sun = bpy.data.lights.new('AutoSun', 'SUN')
light_auto_sun.energy = 3.0
light_auto_sun.angle = 0.0523599
ob_auto_sun = bpy.data.objects.new('AutoSun', light_auto_sun)
scene.collection.objects.link(ob_auto_sun)
ob_auto_sun.rotation_euler = (0.872665, 0.174533, 0.523599)
bpy.context.view_layer.update()
